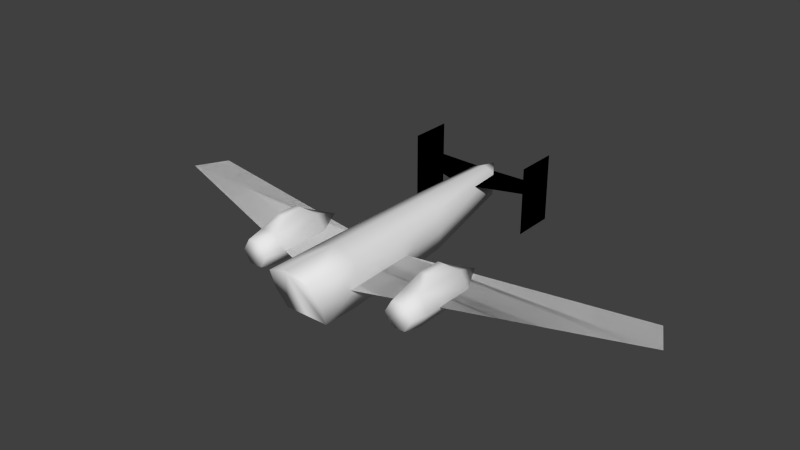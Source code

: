 # Source: cargo_a.blend  (saved by Blender 2.75.0; exported with 4.5.12 LTS)
import bpy
from mathutils import Matrix  # noqa: F401  (used for matrix-valued properties, if any)

bpy.ops.wm.read_factory_settings(use_empty=True)
scene = bpy.context.scene
scene.name = 'Scene'

# ---- collections
col_collection_1 = bpy.data.collections.new('Collection 1'); scene.collection.children.link(col_collection_1)

# ---- materials (node trees are filled in below, after node groups)
mat_material = bpy.data.materials.new('Material')
mat_material.alpha_threshold = 0.0
mat_material.use_transparent_shadow = False
mat_material.roughness = 0.5
mat_material.line_color = (0.0, 0.0, 0.0, 1.0)

# ---- material node trees

# ---- world
world_world = bpy.data.worlds.new('World'); scene.world = world_world
world_world.color = (0.05088, 0.05088, 0.05088)
world_world.use_sun_shadow = False
world_world.sun_shadow_jitter_overblur = 0.0
world_world.cycles.sampling_method = 'MANUAL'
world_world.cycles.sample_map_resolution = 256

# ---- meshes
me_cube = bpy.data.meshes.new('Cube')
me_cube.from_pydata([(-1.0, -1.0, -1.0), (-0.5217, 8.548, 0.1454), (-1.0, -1.0, 1.0), (-0.5217, 8.548, 1.189), (2.07e-07, 8.548, 0.1454), (0.0, -1.0, -1.0), (-0.88, 4.225, -0.7056), (-1.159, -1.0, 0.0), (-0.6048, 8.548, 0.667), (2.381e-07, 8.548, 1.399), (-5.364e-07, -1.0, 1.403), (-0.88, 4.225, 1.054), (-1.02, 4.225, 0.1744), (-1.325e-07, 4.225, 1.409), (5.111e-08, 4.225, -0.7056), (2.309e-07, 9.349, 1.235), (-1.0, -2.655, -0.9992), (-1.0, -3.487, 0.9992), (0.0, -2.655, -0.9992), (-1.159, -3.071, 4.012e-05), (-5.364e-07, -3.654, 1.401), (-0.9472, 2.01, 0.0), (-11.35, 3.844, 1.978e-08), (-0.9472, -1.503, 0.0), (-12.11, 2.421, 1.978e-08), (-2.806, 7.432, -0.6395), (-0.2247, 6.899, 1.081), (-2.806, 9.346, -0.6395), (-0.2247, 8.899, 1.081), (0.0, -2.655, -0.9992), (-5.364e-07, -3.654, 1.401), (-2.806, 7.432, 2.38), (-2.806, 9.346, 2.38), (-2.806, 8.983, 1.081), (-2.806, 7.795, 1.081), (-3.709, 2.953, 0.0), (-3.322, 1.483, 0.6693), (-3.322, -0.9467, 0.6693), (-2.936, 1.483, -7.122e-08), (-2.936, -0.9467, -2.116e-09), (-3.322, 1.483, -0.6693), (-3.322, -0.9467, -0.6693), (-4.095, 1.483, -0.6693), (-4.095, -0.9467, -0.6693), (-4.482, 1.483, 4.395e-08), (-4.482, -0.9467, 1.591e-07), (-4.095, 1.483, 0.6693), (-4.095, -0.9467, 0.6693), (-3.092, -1.723, -2.346e-08), (-3.4, -1.723, 0.5342), (-3.4, -1.723, -0.5342), (-4.017, -1.723, -0.5342), (-4.326, -1.723, 1.052e-07), (-4.017, -1.723, 0.5342), (-3.554, 0.7966, 1.146), (-3.554, -0.2603, 1.146), (-3.864, -0.2603, 1.146), (-3.864, 0.7966, 1.146), (-0.9472, 2.01, 0.0), (-11.35, 3.844, 1.978e-08), (-0.9472, -1.503, 0.0), (-12.11, 2.421, 1.978e-08), (-2.806, 7.432, -0.6395), (-0.2247, 6.899, 1.081), (-2.806, 9.346, -0.6395), (-0.2247, 8.899, 1.081), (-2.806, 7.432, 2.38), (-2.806, 9.346, 2.38), (-2.806, 8.983, 1.081), (-2.806, 7.795, 1.081)], [], [(14, 5, 0, 6), (13, 11, 2, 10), (12, 11, 3, 8), (6, 12, 8, 1), (0, 7, 12, 6), (7, 2, 11, 12), (9, 3, 11, 13), (4, 14, 6, 1), (3, 9, 15), (8, 3, 15), (4, 1, 15), (1, 8, 15), (7, 0, 16, 19), (0, 5, 18, 16), (10, 2, 17, 20), (2, 7, 19, 17), (24, 23, 21, 22), (34, 26, 28, 33), (20, 30, 29, 18), (30, 17, 16, 29), (17, 19, 16), (25, 27, 32, 31), (36, 37, 39, 38), (40, 42, 35), (38, 39, 41, 40), (40, 41, 43, 42), (42, 43, 45, 44), (43, 41, 50, 51), (46, 47, 56, 57), (44, 45, 47, 46), (38, 40, 35), (36, 38, 35), (46, 36, 35), (42, 44, 35), (44, 46, 35), (48, 49, 53, 52, 51, 50), (37, 47, 53, 49), (41, 39, 48, 50), (39, 37, 49, 48), (45, 43, 51, 52), (47, 45, 52, 53), (57, 56, 55, 54), (36, 46, 57, 54), (37, 36, 54, 55), (47, 37, 55, 56), (61, 59, 58, 60), (69, 68, 65, 63), (62, 66, 67, 64)])
me_cube.polygons.foreach_set('use_smooth', [True] * 48)
_uv = me_cube.uv_layers.new(name='UVMap')
_uv.uv.foreach_set('vector', [0.6309, 0.3105, 0.2118, 0.3376, 0.2098, 0.2559, 0.6192, 0.2404, 0.633, 0.02936, 0.6248, 0.1029, 0.2127, 0.09333, 0.216, 0.006501, 0.6207, 0.1699, 0.6248, 0.1029, 0.9255, 0.1259, 0.9178, 0.1606, 0.6192, 0.2404, 0.6207, 0.1699, 0.9178, 0.1606, 0.9151, 0.1948, 0.2098, 0.2559, 0.2107, 0.1743, 0.6207, 0.1699, 0.6192, 0.2404, 0.2107, 0.1743, 0.2127, 0.09333, 0.6248, 0.1029, 0.6207, 0.1699, 0.9445, 0.08843, 0.9255, 0.1259, 0.6248, 0.1029, 0.633, 0.02936, 0.9381, 0.2249, 0.6309, 0.3105, 0.6192, 0.2404, 0.9151, 0.1948, 0.9255, 0.1259, 0.9445, 0.08843, 0.9998, 0.134, 0.9178, 0.1606, 0.9255, 0.1259, 0.9998, 0.134, 0.9381, 0.2249, 0.9151, 0.1948, 0.9998, 0.134, 0.9151, 0.1948, 0.9178, 0.1606, 0.9998, 0.134, 0.2107, 0.1743, 0.2098, 0.2559, 0.07553, 0.2553, 0.04294, 0.1716, 0.2098, 0.2559, 0.2118, 0.3376, 0.07553, 0.3376, 0.07553, 0.2553, 0.216, 0.006501, 0.2127, 0.09333, 0.01126, 0.08823, 0.0002194, 0.0002194, 0.2127, 0.09333, 0.2107, 0.1743, 0.04294, 0.1716, 0.01126, 0.08823, 0.0002194, 0.3381, 0.9158, 0.3381, 0.8257, 0.5945, 0.01938, 0.4616, 0.4153, 0.5949, 0.6267, 0.5949, 0.576, 0.7412, 0.3851, 0.6818, 0.8689, 0.7916, 0.8655, 0.7916, 0.862, 0.5949, 0.8655, 0.5949, 0.8655, 0.7916, 0.7893, 0.76, 0.7864, 0.5963, 0.862, 0.5949, 0.7893, 0.76, 0.7758, 0.6784, 0.7864, 0.5963, 0.6272, 0.5949, 0.7753, 0.5949, 0.7753, 0.8286, 0.6272, 0.8286, 0.2694, 0.7743, 0.1154, 0.7274, 0.1298, 0.6669, 0.295, 0.7292, 0.2877, 0.9729, 0.2622, 0.9127, 0.3847, 0.8411, 0.295, 0.7292, 0.1298, 0.6669, 0.1445, 0.6011, 0.3434, 0.6778, 0.2877, 0.9729, 0.07099, 0.9729, 0.08326, 0.9044, 0.2622, 0.9127, 0.2622, 0.9127, 0.08326, 0.9044, 0.09264, 0.8434, 0.2538, 0.8627, 0.08326, 0.9044, 0.07099, 0.9729, 0.0002194, 0.9467, 0.01517, 0.8898, 0.5847, 0.8476, 0.3967, 0.8476, 0.4498, 0.8066, 0.5316, 0.8066, 0.2538, 0.8627, 0.09264, 0.8434, 0.1029, 0.7853, 0.2566, 0.8177, 0.295, 0.7292, 0.3434, 0.6778, 0.3847, 0.8411, 0.2694, 0.7743, 0.295, 0.7292, 0.3847, 0.8411, 0.2566, 0.8177, 0.2694, 0.7743, 0.3847, 0.8411, 0.2622, 0.9127, 0.2538, 0.8627, 0.3847, 0.8411, 0.2538, 0.8627, 0.2566, 0.8177, 0.3847, 0.8411, 0.8584, 0.816, 0.8584, 0.8637, 0.8171, 0.8876, 0.7758, 0.8637, 0.7758, 0.816, 0.8171, 0.7921, 0.1154, 0.7274, 0.1029, 0.7853, 0.03534, 0.7724, 0.0467, 0.7135, 0.1445, 0.6011, 0.1298, 0.6669, 0.05831, 0.6545, 0.06669, 0.5949, 0.1298, 0.6669, 0.1154, 0.7274, 0.0467, 0.7135, 0.05831, 0.6545, 0.09264, 0.8434, 0.08326, 0.9044, 0.01517, 0.8898, 0.02529, 0.8313, 0.1029, 0.7853, 0.09264, 0.8434, 0.02529, 0.8313, 0.03534, 0.7724, 0.5316, 0.8066, 0.4498, 0.8066, 0.4498, 0.7826, 0.5316, 0.7826, 0.5963, 0.7647, 0.5963, 0.8245, 0.5316, 0.8066, 0.5316, 0.7826, 0.3967, 0.7416, 0.5847, 0.7416, 0.5316, 0.7826, 0.4498, 0.7826, 0.3851, 0.8245, 0.3851, 0.7647, 0.4498, 0.7826, 0.4498, 0.8066, 0.0002194, 0.3381, 0.01938, 0.4616, 0.8257, 0.5945, 0.9158, 0.3381, 0.4153, 0.5949, 0.3851, 0.6818, 0.576, 0.7412, 0.6267, 0.5949, 0.6272, 0.5949, 0.6272, 0.8286, 0.7753, 0.8286, 0.7753, 0.5949])
me_cube.materials.append(mat_material)
me_cube.use_remesh_preserve_volume = False
me_cube.use_remesh_preserve_attributes = False
me_cube.use_mirror_vertex_groups = False
me_cube.update()

# ---- objects
ob_cube = bpy.data.objects.new('Cube', me_cube)

# ---- transforms, parenting, visibility, modifiers, constraints
ob_cube.location = (0.0, 0.0, 0.0)
ob_cube.lock_rotations_4d = False
ob_cube.empty_display_type = 'ARROWS'
ob_cube.lineart.crease_threshold = 0.0
_m = ob_cube.modifiers.new('Mirror', 'MIRROR')

# ---- collection membership
col_collection_1.objects.link(ob_cube)

# ---- scene / render settings (as saved in the file)
scene.frame_start = 1; scene.frame_end = 250; scene.frame_set(1)
scene.render.engine = 'BLENDER_EEVEE_NEXT'
scene.render.resolution_percentage = 50
scene.render.dither_intensity = 0.0
scene.cycles.use_denoising = False
scene.cycles.samples = 10
scene.cycles.sampling_pattern = 'TABULATED_SOBOL'
scene.cycles.light_sampling_threshold = 0.0
scene.cycles.use_adaptive_sampling = False
scene.cycles.use_light_tree = False
scene.cycles.blur_glossy = 0.0
scene.cycles.pixel_filter_type = 'GAUSSIAN'
scene.cycles.sample_clamp_indirect = 0.0
scene.view_settings.view_transform = 'Standard'
bpy.context.view_layer.update()

# ---- added for rendering (the .blend has no active camera and no usable light): camera, sun
cam_auto = bpy.data.cameras.new('AutoCamera')
cam_auto.lens = 50.0
cam_auto.sensor_width = 36.0
cam_auto.clip_end = 1000.0
ob_auto_camera = bpy.data.objects.new('AutoCamera', cam_auto)
scene.collection.objects.link(ob_auto_camera)
ob_auto_camera.location = (25.6243, -27.9018, 21.1893)
ob_auto_camera.rotation_euler = (1.09748, -7.21219e-08, 0.694738)
scene.camera = ob_auto_camera
light_auto_sun = bpy.data.lights.new('AutoSun', 'SUN')
light_auto_sun.energy = 3.0
light_auto_sun.angle = 0.0523599
ob_auto_sun = bpy.data.objects.new('AutoSun', light_auto_sun)
scene.collection.objects.link(ob_auto_sun)
ob_auto_sun.rotation_euler = (0.872665, 0.174533, 0.523599)
bpy.context.view_layer.update()
